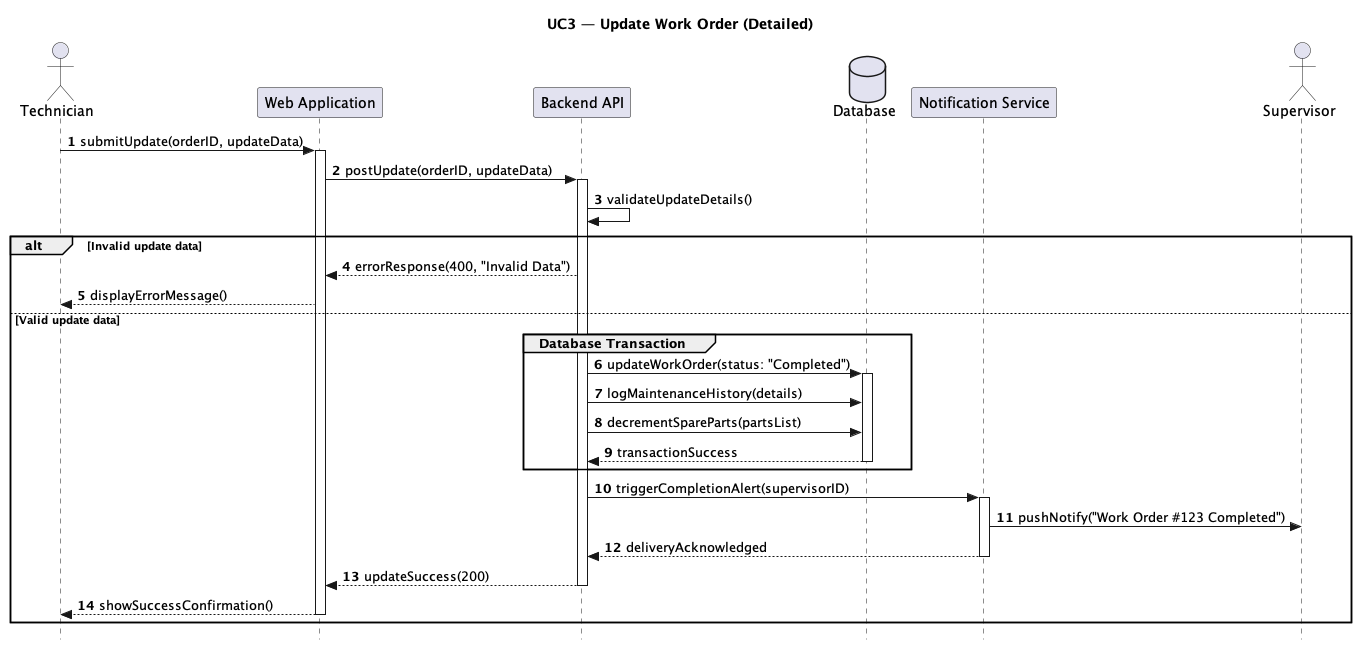

The diagram above was rendered by PlantUML. Its source (embedded in the PNG):
@startuml UC3_Detailed_Final
title UC3 — Update Work Order (Detailed)

autonumber
skinparam Style strictuml

actor Technician
participant "Web Application" as Web
participant "Backend API" as API
database "Database" as DB
participant "Notification Service" as Notif
actor Supervisor

Technician -> Web : submitUpdate(orderID, updateData)
activate Web
Web -> API : postUpdate(orderID, updateData)
activate API

API -> API : validateUpdateDetails()

alt Invalid update data
    API --> Web : errorResponse(400, "Invalid Data")
    Web --> Technician : displayErrorMessage()
else Valid update data
    group Database Transaction
        API -> DB : updateWorkOrder(status: "Completed")
        activate DB
        API -> DB : logMaintenanceHistory(details)
        API -> DB : decrementSpareParts(partsList)
        DB --> API : transactionSuccess
        deactivate DB
    end

    API -> Notif : triggerCompletionAlert(supervisorID)
    activate Notif
    Notif -> Supervisor : pushNotify("Work Order #123 Completed")
    Notif --> API : deliveryAcknowledged
    deactivate Notif

    API --> Web : updateSuccess(200)
    deactivate API
    Web --> Technician : showSuccessConfirmation()
    deactivate Web
end

@enduml